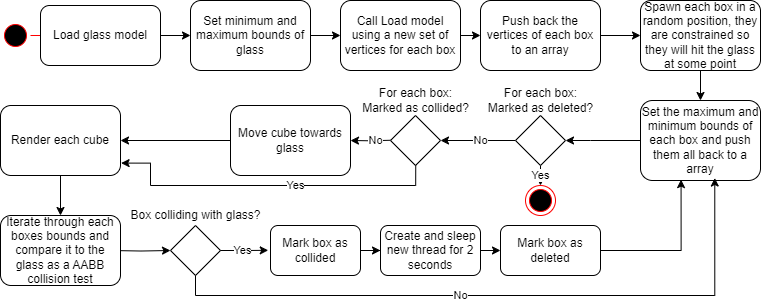

The diagram above was exported from draw.io. Its source (the exported page's mxGraphModel, read from the mxfile embedded in the PNG):
<mxGraphModel dx="967" dy="534" grid="1" gridSize="10" guides="1" tooltips="1" connect="1" arrows="1" fold="1" page="1" pageScale="1" pageWidth="827" pageHeight="1169" math="0" shadow="0">
  <root>
    <mxCell id="WIyWlLk6GJQsqaUBKTNV-0" />
    <mxCell id="WIyWlLk6GJQsqaUBKTNV-1" parent="WIyWlLk6GJQsqaUBKTNV-0" />
    <mxCell id="Nz4Yb_xud0Q1XdSRObdH-0" value="" style="ellipse;html=1;shape=startState;fillColor=#000000;strokeColor=#ff0000;" parent="WIyWlLk6GJQsqaUBKTNV-1" vertex="1">
      <mxGeometry x="10" y="75" width="30" height="30" as="geometry" />
    </mxCell>
    <mxCell id="Nz4Yb_xud0Q1XdSRObdH-1" value="" style="edgeStyle=orthogonalEdgeStyle;html=1;verticalAlign=bottom;endArrow=open;endSize=8;strokeColor=#ff0000;rounded=0;" parent="WIyWlLk6GJQsqaUBKTNV-1" source="Nz4Yb_xud0Q1XdSRObdH-0" edge="1">
      <mxGeometry relative="1" as="geometry">
        <mxPoint x="110" y="90" as="targetPoint" />
      </mxGeometry>
    </mxCell>
    <mxCell id="Nz4Yb_xud0Q1XdSRObdH-6" style="edgeStyle=orthogonalEdgeStyle;rounded=0;orthogonalLoop=1;jettySize=auto;html=1;entryX=0;entryY=0.5;entryDx=0;entryDy=0;" parent="WIyWlLk6GJQsqaUBKTNV-1" source="Nz4Yb_xud0Q1XdSRObdH-2" target="Nz4Yb_xud0Q1XdSRObdH-5" edge="1">
      <mxGeometry relative="1" as="geometry" />
    </mxCell>
    <mxCell id="Nz4Yb_xud0Q1XdSRObdH-2" value="Load glass model" style="rounded=1;whiteSpace=wrap;html=1;" parent="WIyWlLk6GJQsqaUBKTNV-1" vertex="1">
      <mxGeometry x="50" y="60" width="120" height="60" as="geometry" />
    </mxCell>
    <mxCell id="Nz4Yb_xud0Q1XdSRObdH-10" style="edgeStyle=orthogonalEdgeStyle;rounded=0;orthogonalLoop=1;jettySize=auto;html=1;" parent="WIyWlLk6GJQsqaUBKTNV-1" edge="1">
      <mxGeometry relative="1" as="geometry">
        <mxPoint x="350" y="90" as="targetPoint" />
        <mxPoint x="320" y="90" as="sourcePoint" />
      </mxGeometry>
    </mxCell>
    <mxCell id="Nz4Yb_xud0Q1XdSRObdH-5" value="Set minimum and maximum bounds of glass" style="rounded=1;whiteSpace=wrap;html=1;" parent="WIyWlLk6GJQsqaUBKTNV-1" vertex="1">
      <mxGeometry x="200" y="55" width="120" height="70" as="geometry" />
    </mxCell>
    <mxCell id="Nz4Yb_xud0Q1XdSRObdH-11" value="Call Load model using a new set of vertices for each box" style="rounded=1;whiteSpace=wrap;html=1;" parent="WIyWlLk6GJQsqaUBKTNV-1" vertex="1">
      <mxGeometry x="350" y="55" width="120" height="70" as="geometry" />
    </mxCell>
    <mxCell id="Nz4Yb_xud0Q1XdSRObdH-13" style="edgeStyle=orthogonalEdgeStyle;rounded=0;orthogonalLoop=1;jettySize=auto;html=1;exitX=1;exitY=0.5;exitDx=0;exitDy=0;entryX=0;entryY=0.5;entryDx=0;entryDy=0;" parent="WIyWlLk6GJQsqaUBKTNV-1" source="Nz4Yb_xud0Q1XdSRObdH-11" target="Nz4Yb_xud0Q1XdSRObdH-14" edge="1">
      <mxGeometry relative="1" as="geometry">
        <mxPoint x="550" y="55" as="targetPoint" />
        <mxPoint x="549.74" y="25" as="sourcePoint" />
      </mxGeometry>
    </mxCell>
    <mxCell id="6n4H_NfWtQiiM8UTRNrE-3" style="edgeStyle=orthogonalEdgeStyle;rounded=0;orthogonalLoop=1;jettySize=auto;html=1;entryX=0;entryY=0.5;entryDx=0;entryDy=0;" edge="1" parent="WIyWlLk6GJQsqaUBKTNV-1" source="Nz4Yb_xud0Q1XdSRObdH-14" target="Nz4Yb_xud0Q1XdSRObdH-16">
      <mxGeometry relative="1" as="geometry" />
    </mxCell>
    <mxCell id="Nz4Yb_xud0Q1XdSRObdH-14" value="Push back the vertices of each box to an array" style="rounded=1;whiteSpace=wrap;html=1;" parent="WIyWlLk6GJQsqaUBKTNV-1" vertex="1">
      <mxGeometry x="490" y="55" width="120" height="70" as="geometry" />
    </mxCell>
    <mxCell id="6n4H_NfWtQiiM8UTRNrE-4" style="edgeStyle=orthogonalEdgeStyle;rounded=0;orthogonalLoop=1;jettySize=auto;html=1;" edge="1" parent="WIyWlLk6GJQsqaUBKTNV-1" source="Nz4Yb_xud0Q1XdSRObdH-16" target="Nz4Yb_xud0Q1XdSRObdH-18">
      <mxGeometry relative="1" as="geometry" />
    </mxCell>
    <mxCell id="Nz4Yb_xud0Q1XdSRObdH-16" value="Spawn each box in a random position, they are constrained so they will hit the glass at some point" style="rounded=1;whiteSpace=wrap;html=1;" parent="WIyWlLk6GJQsqaUBKTNV-1" vertex="1">
      <mxGeometry x="650" y="55" width="120" height="70" as="geometry" />
    </mxCell>
    <mxCell id="Nz4Yb_xud0Q1XdSRObdH-23" style="edgeStyle=orthogonalEdgeStyle;rounded=0;orthogonalLoop=1;jettySize=auto;html=1;entryX=1;entryY=0.5;entryDx=0;entryDy=0;" parent="WIyWlLk6GJQsqaUBKTNV-1" source="Nz4Yb_xud0Q1XdSRObdH-18" target="6n4H_NfWtQiiM8UTRNrE-15" edge="1">
      <mxGeometry relative="1" as="geometry">
        <mxPoint x="620" y="195" as="targetPoint" />
        <Array as="points">
          <mxPoint x="600" y="195" />
          <mxPoint x="600" y="195" />
        </Array>
      </mxGeometry>
    </mxCell>
    <mxCell id="Nz4Yb_xud0Q1XdSRObdH-18" value="Set the maximum and minimum bounds of each box and push them all back to a array" style="rounded=1;whiteSpace=wrap;html=1;" parent="WIyWlLk6GJQsqaUBKTNV-1" vertex="1">
      <mxGeometry x="650" y="155" width="120" height="80" as="geometry" />
    </mxCell>
    <mxCell id="Nz4Yb_xud0Q1XdSRObdH-26" value="" style="ellipse;html=1;shape=endState;fillColor=#000000;strokeColor=#ff0000;" parent="WIyWlLk6GJQsqaUBKTNV-1" vertex="1">
      <mxGeometry x="535" y="240" width="30" height="30" as="geometry" />
    </mxCell>
    <mxCell id="Nz4Yb_xud0Q1XdSRObdH-35" style="edgeStyle=orthogonalEdgeStyle;rounded=0;orthogonalLoop=1;jettySize=auto;html=1;entryX=1;entryY=0.5;entryDx=0;entryDy=0;" parent="WIyWlLk6GJQsqaUBKTNV-1" edge="1" target="6n4H_NfWtQiiM8UTRNrE-0">
      <mxGeometry relative="1" as="geometry">
        <mxPoint x="370" y="194.76" as="targetPoint" />
        <mxPoint x="400" y="194.76" as="sourcePoint" />
      </mxGeometry>
    </mxCell>
    <mxCell id="6n4H_NfWtQiiM8UTRNrE-23" value="No" style="edgeLabel;html=1;align=center;verticalAlign=middle;resizable=0;points=[];" vertex="1" connectable="0" parent="Nz4Yb_xud0Q1XdSRObdH-35">
      <mxGeometry x="-0.2688" relative="1" as="geometry">
        <mxPoint as="offset" />
      </mxGeometry>
    </mxCell>
    <mxCell id="6n4H_NfWtQiiM8UTRNrE-10" style="edgeStyle=orthogonalEdgeStyle;rounded=0;orthogonalLoop=1;jettySize=auto;html=1;entryX=0.5;entryY=0;entryDx=0;entryDy=0;" edge="1" parent="WIyWlLk6GJQsqaUBKTNV-1" source="Nz4Yb_xud0Q1XdSRObdH-36" target="6n4H_NfWtQiiM8UTRNrE-11">
      <mxGeometry relative="1" as="geometry">
        <mxPoint x="59.99999999999977" y="260" as="targetPoint" />
      </mxGeometry>
    </mxCell>
    <mxCell id="Nz4Yb_xud0Q1XdSRObdH-36" value="Render each cube" style="rounded=1;whiteSpace=wrap;html=1;" parent="WIyWlLk6GJQsqaUBKTNV-1" vertex="1">
      <mxGeometry x="10" y="160" width="120" height="70" as="geometry" />
    </mxCell>
    <mxCell id="6n4H_NfWtQiiM8UTRNrE-9" style="edgeStyle=orthogonalEdgeStyle;rounded=0;orthogonalLoop=1;jettySize=auto;html=1;entryX=1;entryY=0.5;entryDx=0;entryDy=0;" edge="1" parent="WIyWlLk6GJQsqaUBKTNV-1" source="6n4H_NfWtQiiM8UTRNrE-0" target="Nz4Yb_xud0Q1XdSRObdH-36">
      <mxGeometry relative="1" as="geometry">
        <mxPoint x="120" y="195" as="targetPoint" />
      </mxGeometry>
    </mxCell>
    <mxCell id="6n4H_NfWtQiiM8UTRNrE-0" value="Move cube towards glass" style="rounded=1;whiteSpace=wrap;html=1;" vertex="1" parent="WIyWlLk6GJQsqaUBKTNV-1">
      <mxGeometry x="240" y="160" width="120" height="70" as="geometry" />
    </mxCell>
    <mxCell id="6n4H_NfWtQiiM8UTRNrE-31" style="edgeStyle=orthogonalEdgeStyle;rounded=0;orthogonalLoop=1;jettySize=auto;html=1;entryX=0;entryY=0.5;entryDx=0;entryDy=0;" edge="1" parent="WIyWlLk6GJQsqaUBKTNV-1" target="6n4H_NfWtQiiM8UTRNrE-29">
      <mxGeometry relative="1" as="geometry">
        <mxPoint x="119.99999999999977" y="305" as="sourcePoint" />
      </mxGeometry>
    </mxCell>
    <mxCell id="6n4H_NfWtQiiM8UTRNrE-11" value="Iterate through each boxes bounds and compare it to the glass as a AABB collision test" style="rounded=1;whiteSpace=wrap;html=1;" vertex="1" parent="WIyWlLk6GJQsqaUBKTNV-1">
      <mxGeometry x="10" y="270" width="120" height="70" as="geometry" />
    </mxCell>
    <mxCell id="6n4H_NfWtQiiM8UTRNrE-14" value="For each box:&lt;div&gt;Marked as deleted?&lt;/div&gt;" style="text;html=1;align=center;verticalAlign=middle;resizable=0;points=[];autosize=1;strokeColor=none;fillColor=none;" vertex="1" parent="WIyWlLk6GJQsqaUBKTNV-1">
      <mxGeometry x="485" y="135" width="130" height="40" as="geometry" />
    </mxCell>
    <mxCell id="6n4H_NfWtQiiM8UTRNrE-16" style="edgeStyle=orthogonalEdgeStyle;rounded=0;orthogonalLoop=1;jettySize=auto;html=1;" edge="1" parent="WIyWlLk6GJQsqaUBKTNV-1" source="6n4H_NfWtQiiM8UTRNrE-15">
      <mxGeometry relative="1" as="geometry">
        <mxPoint x="550" y="240" as="targetPoint" />
      </mxGeometry>
    </mxCell>
    <mxCell id="6n4H_NfWtQiiM8UTRNrE-35" value="Yes" style="edgeLabel;html=1;align=center;verticalAlign=middle;resizable=0;points=[];" vertex="1" connectable="0" parent="6n4H_NfWtQiiM8UTRNrE-16">
      <mxGeometry x="-0.4148" y="-2" relative="1" as="geometry">
        <mxPoint x="2" y="4" as="offset" />
      </mxGeometry>
    </mxCell>
    <mxCell id="6n4H_NfWtQiiM8UTRNrE-21" style="edgeStyle=orthogonalEdgeStyle;rounded=0;orthogonalLoop=1;jettySize=auto;html=1;entryX=1;entryY=0.5;entryDx=0;entryDy=0;" edge="1" parent="WIyWlLk6GJQsqaUBKTNV-1" source="6n4H_NfWtQiiM8UTRNrE-15" target="6n4H_NfWtQiiM8UTRNrE-18">
      <mxGeometry relative="1" as="geometry" />
    </mxCell>
    <mxCell id="6n4H_NfWtQiiM8UTRNrE-22" value="No" style="edgeLabel;html=1;align=center;verticalAlign=middle;resizable=0;points=[];" vertex="1" connectable="0" parent="6n4H_NfWtQiiM8UTRNrE-21">
      <mxGeometry x="-0.1932" y="1" relative="1" as="geometry">
        <mxPoint x="-5" y="-1" as="offset" />
      </mxGeometry>
    </mxCell>
    <mxCell id="6n4H_NfWtQiiM8UTRNrE-15" value="" style="rhombus;whiteSpace=wrap;html=1;" vertex="1" parent="WIyWlLk6GJQsqaUBKTNV-1">
      <mxGeometry x="525" y="170" width="50" height="50" as="geometry" />
    </mxCell>
    <mxCell id="6n4H_NfWtQiiM8UTRNrE-18" value="" style="rhombus;whiteSpace=wrap;html=1;" vertex="1" parent="WIyWlLk6GJQsqaUBKTNV-1">
      <mxGeometry x="400" y="170" width="50" height="50" as="geometry" />
    </mxCell>
    <mxCell id="6n4H_NfWtQiiM8UTRNrE-20" value="For each box:&lt;div&gt;Marked as collided?&lt;/div&gt;" style="text;html=1;align=center;verticalAlign=middle;resizable=0;points=[];autosize=1;strokeColor=none;fillColor=none;" vertex="1" parent="WIyWlLk6GJQsqaUBKTNV-1">
      <mxGeometry x="360" y="135" width="130" height="40" as="geometry" />
    </mxCell>
    <mxCell id="6n4H_NfWtQiiM8UTRNrE-26" style="edgeStyle=orthogonalEdgeStyle;rounded=0;orthogonalLoop=1;jettySize=auto;html=1;entryX=1.005;entryY=0.823;entryDx=0;entryDy=0;entryPerimeter=0;" edge="1" parent="WIyWlLk6GJQsqaUBKTNV-1" target="Nz4Yb_xud0Q1XdSRObdH-36">
      <mxGeometry relative="1" as="geometry">
        <mxPoint x="425.23999999999955" y="219.99999999999955" as="sourcePoint" />
        <mxPoint x="119.99999999999999" y="216.63" as="targetPoint" />
        <Array as="points">
          <mxPoint x="425" y="240" />
          <mxPoint x="160" y="240" />
          <mxPoint x="160" y="218" />
        </Array>
      </mxGeometry>
    </mxCell>
    <mxCell id="6n4H_NfWtQiiM8UTRNrE-28" value="Yes" style="edgeLabel;html=1;align=center;verticalAlign=middle;resizable=0;points=[];" vertex="1" connectable="0" parent="6n4H_NfWtQiiM8UTRNrE-26">
      <mxGeometry x="-0.1474" relative="1" as="geometry">
        <mxPoint x="3" as="offset" />
      </mxGeometry>
    </mxCell>
    <mxCell id="6n4H_NfWtQiiM8UTRNrE-29" value="" style="rhombus;whiteSpace=wrap;html=1;" vertex="1" parent="WIyWlLk6GJQsqaUBKTNV-1">
      <mxGeometry x="180" y="280" width="50" height="50" as="geometry" />
    </mxCell>
    <mxCell id="6n4H_NfWtQiiM8UTRNrE-30" value="Box colliding with glass?" style="text;html=1;align=center;verticalAlign=middle;resizable=0;points=[];autosize=1;strokeColor=none;fillColor=none;" vertex="1" parent="WIyWlLk6GJQsqaUBKTNV-1">
      <mxGeometry x="130" y="255" width="150" height="30" as="geometry" />
    </mxCell>
    <mxCell id="6n4H_NfWtQiiM8UTRNrE-38" style="edgeStyle=orthogonalEdgeStyle;rounded=0;orthogonalLoop=1;jettySize=auto;html=1;entryX=0;entryY=0.5;entryDx=0;entryDy=0;" edge="1" parent="WIyWlLk6GJQsqaUBKTNV-1" source="6n4H_NfWtQiiM8UTRNrE-32" target="6n4H_NfWtQiiM8UTRNrE-36">
      <mxGeometry relative="1" as="geometry" />
    </mxCell>
    <mxCell id="6n4H_NfWtQiiM8UTRNrE-32" value="Mark box as collided" style="rounded=1;whiteSpace=wrap;html=1;" vertex="1" parent="WIyWlLk6GJQsqaUBKTNV-1">
      <mxGeometry x="280" y="280" width="90" height="50" as="geometry" />
    </mxCell>
    <mxCell id="6n4H_NfWtQiiM8UTRNrE-33" style="edgeStyle=orthogonalEdgeStyle;rounded=0;orthogonalLoop=1;jettySize=auto;html=1;entryX=-0.025;entryY=0.496;entryDx=0;entryDy=0;entryPerimeter=0;" edge="1" parent="WIyWlLk6GJQsqaUBKTNV-1" source="6n4H_NfWtQiiM8UTRNrE-29" target="6n4H_NfWtQiiM8UTRNrE-32">
      <mxGeometry relative="1" as="geometry" />
    </mxCell>
    <mxCell id="6n4H_NfWtQiiM8UTRNrE-34" value="Yes" style="edgeLabel;html=1;align=center;verticalAlign=middle;resizable=0;points=[];" vertex="1" connectable="0" parent="6n4H_NfWtQiiM8UTRNrE-33">
      <mxGeometry x="-0.101" y="2" relative="1" as="geometry">
        <mxPoint y="2" as="offset" />
      </mxGeometry>
    </mxCell>
    <mxCell id="6n4H_NfWtQiiM8UTRNrE-40" style="edgeStyle=orthogonalEdgeStyle;rounded=0;orthogonalLoop=1;jettySize=auto;html=1;entryX=0;entryY=0.5;entryDx=0;entryDy=0;" edge="1" parent="WIyWlLk6GJQsqaUBKTNV-1" source="6n4H_NfWtQiiM8UTRNrE-36">
      <mxGeometry relative="1" as="geometry">
        <mxPoint x="510" y="305" as="targetPoint" />
      </mxGeometry>
    </mxCell>
    <mxCell id="6n4H_NfWtQiiM8UTRNrE-36" value="Create and sleep new thread for 2 seconds" style="rounded=1;whiteSpace=wrap;html=1;" vertex="1" parent="WIyWlLk6GJQsqaUBKTNV-1">
      <mxGeometry x="390" y="280" width="100" height="50" as="geometry" />
    </mxCell>
    <mxCell id="6n4H_NfWtQiiM8UTRNrE-41" style="edgeStyle=orthogonalEdgeStyle;rounded=0;orthogonalLoop=1;jettySize=auto;html=1;entryX=0.338;entryY=0.989;entryDx=0;entryDy=0;entryPerimeter=0;" edge="1" parent="WIyWlLk6GJQsqaUBKTNV-1" source="6n4H_NfWtQiiM8UTRNrE-39" target="Nz4Yb_xud0Q1XdSRObdH-18">
      <mxGeometry relative="1" as="geometry" />
    </mxCell>
    <mxCell id="6n4H_NfWtQiiM8UTRNrE-39" value="Mark box as deleted" style="rounded=1;whiteSpace=wrap;html=1;" vertex="1" parent="WIyWlLk6GJQsqaUBKTNV-1">
      <mxGeometry x="510" y="280" width="100" height="50" as="geometry" />
    </mxCell>
    <mxCell id="6n4H_NfWtQiiM8UTRNrE-42" style="edgeStyle=orthogonalEdgeStyle;rounded=0;orthogonalLoop=1;jettySize=auto;html=1;entryX=0.619;entryY=0.969;entryDx=0;entryDy=0;entryPerimeter=0;" edge="1" parent="WIyWlLk6GJQsqaUBKTNV-1" source="6n4H_NfWtQiiM8UTRNrE-29" target="Nz4Yb_xud0Q1XdSRObdH-18">
      <mxGeometry relative="1" as="geometry">
        <Array as="points">
          <mxPoint x="205" y="350" />
          <mxPoint x="724" y="350" />
        </Array>
      </mxGeometry>
    </mxCell>
    <mxCell id="6n4H_NfWtQiiM8UTRNrE-43" value="No" style="edgeLabel;html=1;align=center;verticalAlign=middle;resizable=0;points=[];" vertex="1" connectable="0" parent="6n4H_NfWtQiiM8UTRNrE-42">
      <mxGeometry x="-0.0906" relative="1" as="geometry">
        <mxPoint x="-14" as="offset" />
      </mxGeometry>
    </mxCell>
  </root>
</mxGraphModel>